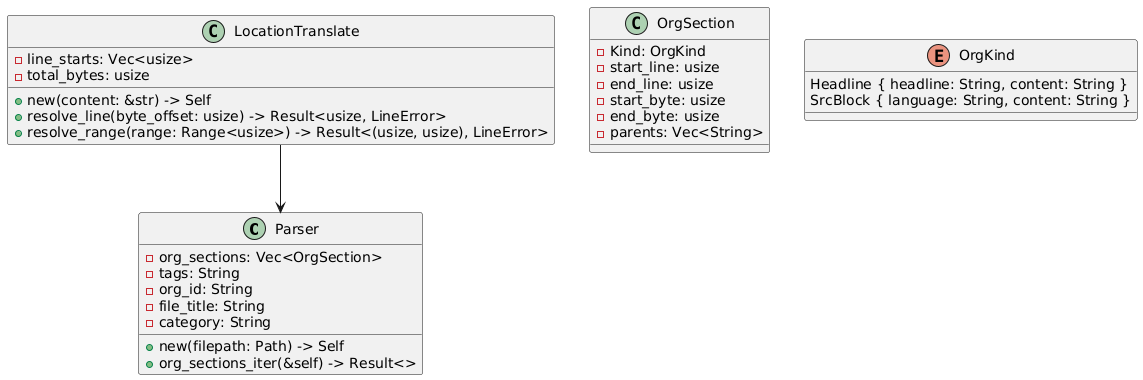

The diagram above was rendered by PlantUML. Its source (embedded in the PNG):
@startuml
class Parser {
    - org_sections: Vec<OrgSection>
    - tags: String
    - org_id: String
    - file_title: String
    - category: String

    + new(filepath: Path) -> Self
    + org_sections_iter(&self) -> Result<>
}

class OrgSection {
    - Kind: OrgKind
    - start_line: usize
    - end_line: usize
    - start_byte: usize
    - end_byte: usize
    - parents: Vec<String>
}

class LocationTranslate {
    - line_starts: Vec<usize>
    - total_bytes: usize

    + new(content: &str) -> Self
    + resolve_line(byte_offset: usize) -> Result<usize, LineError>
    + resolve_range(range: Range<usize>) -> Result<(usize, usize), LineError>
}

enum OrgKind {
    Headline { headline: String, content: String }
    SrcBlock { language: String, content: String }
}

LocationTranslate --> Parser
@enduml